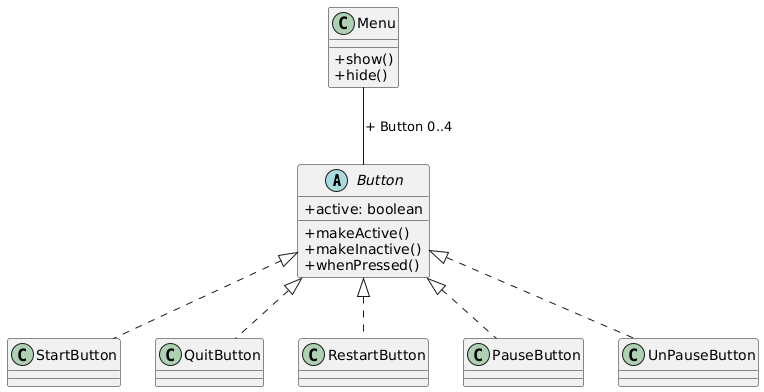

The diagram above was rendered by PlantUML. Its source (embedded in the PNG):
@startuml
skinparam classAttributeIconSize 0
abstract class Button{
+active: boolean
+makeActive()
+makeInactive()
+whenPressed()
}
class StartButton{}
class QuitButton{}
class RestartButton{}
class PauseButton{}
class UnPauseButton{}

Button <|.. StartButton
Button <|.. QuitButton
Button <|.. RestartButton
Button <|.. PauseButton
Button <|.. UnPauseButton

class Menu{
+show()
+hide()
}

Menu -- Button : + Button 0..4
@enduml